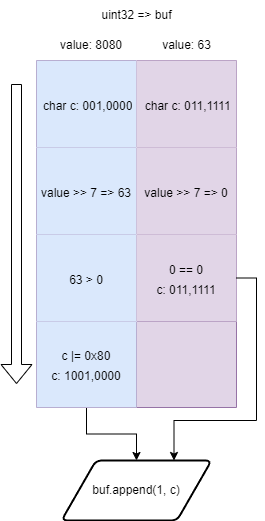

The diagram above was exported from draw.io. Its source (the exported page's mxGraphModel, read from the mxfile embedded in the PNG):
<mxGraphModel dx="1062" dy="979" grid="1" gridSize="10" guides="1" tooltips="1" connect="1" arrows="1" fold="1" page="1" pageScale="1" pageWidth="1169" pageHeight="827" math="0" shadow="0">
  <root>
    <mxCell id="0" />
    <mxCell id="1" parent="0" />
    <mxCell id="3FkpTbY8rigqSKuIgCfs-7" value="buf.append(1, c)" style="shape=parallelogram;html=1;strokeWidth=2;perimeter=parallelogramPerimeter;whiteSpace=wrap;rounded=1;arcSize=12;size=0.23;" vertex="1" parent="1">
      <mxGeometry x="835" y="530" width="150" height="60" as="geometry" />
    </mxCell>
    <mxCell id="3FkpTbY8rigqSKuIgCfs-50" style="edgeStyle=orthogonalEdgeStyle;rounded=0;orthogonalLoop=1;jettySize=auto;html=1;exitX=0.25;exitY=1;exitDx=0;exitDy=0;entryX=0.5;entryY=0;entryDx=0;entryDy=0;" edge="1" parent="1" source="3FkpTbY8rigqSKuIgCfs-9" target="3FkpTbY8rigqSKuIgCfs-7">
      <mxGeometry relative="1" as="geometry" />
    </mxCell>
    <mxCell id="3FkpTbY8rigqSKuIgCfs-9" value="" style="shape=table;startSize=0;container=1;collapsible=0;childLayout=tableLayout;fontSize=16;fillColor=#e1d5e7;strokeColor=#9673a6;" vertex="1" parent="1">
      <mxGeometry x="810" y="130" width="200" height="347" as="geometry" />
    </mxCell>
    <mxCell id="3FkpTbY8rigqSKuIgCfs-10" value="" style="shape=tableRow;horizontal=0;startSize=0;swimlaneHead=0;swimlaneBody=0;strokeColor=inherit;top=0;left=0;bottom=0;right=0;collapsible=0;dropTarget=0;fillColor=none;points=[[0,0.5],[1,0.5]];portConstraint=eastwest;fontSize=16;" vertex="1" parent="3FkpTbY8rigqSKuIgCfs-9">
      <mxGeometry width="200" height="87" as="geometry" />
    </mxCell>
    <mxCell id="3FkpTbY8rigqSKuIgCfs-11" value="&lt;span style=&quot;font-size: 12px;&quot;&gt;&amp;nbsp;char c: 001,0000&lt;/span&gt;" style="shape=partialRectangle;html=1;whiteSpace=wrap;connectable=0;strokeColor=#6c8ebf;overflow=hidden;fillColor=#dae8fc;top=0;left=0;bottom=0;right=0;pointerEvents=1;fontSize=16;" vertex="1" parent="3FkpTbY8rigqSKuIgCfs-10">
      <mxGeometry width="100" height="87" as="geometry">
        <mxRectangle width="100" height="87" as="alternateBounds" />
      </mxGeometry>
    </mxCell>
    <mxCell id="3FkpTbY8rigqSKuIgCfs-12" value="&lt;span style=&quot;font-size: 12px;&quot;&gt;&amp;nbsp;char c: 011,1111&lt;/span&gt;" style="shape=partialRectangle;html=1;whiteSpace=wrap;connectable=0;strokeColor=#9673a6;overflow=hidden;fillColor=#e1d5e7;top=0;left=0;bottom=0;right=0;pointerEvents=1;fontSize=16;" vertex="1" parent="3FkpTbY8rigqSKuIgCfs-10">
      <mxGeometry x="100" width="100" height="87" as="geometry">
        <mxRectangle width="100" height="87" as="alternateBounds" />
      </mxGeometry>
    </mxCell>
    <mxCell id="3FkpTbY8rigqSKuIgCfs-41" value="" style="shape=tableRow;horizontal=0;startSize=0;swimlaneHead=0;swimlaneBody=0;strokeColor=inherit;top=0;left=0;bottom=0;right=0;collapsible=0;dropTarget=0;fillColor=none;points=[[0,0.5],[1,0.5]];portConstraint=eastwest;fontSize=16;" vertex="1" parent="3FkpTbY8rigqSKuIgCfs-9">
      <mxGeometry y="87" width="200" height="87" as="geometry" />
    </mxCell>
    <mxCell id="3FkpTbY8rigqSKuIgCfs-42" value="&lt;span style=&quot;font-size: 12px;&quot;&gt;value &amp;gt;&amp;gt; 7 =&amp;gt; 63&lt;/span&gt;" style="shape=partialRectangle;html=1;whiteSpace=wrap;connectable=0;strokeColor=#6c8ebf;overflow=hidden;fillColor=#dae8fc;top=0;left=0;bottom=0;right=0;pointerEvents=1;fontSize=16;" vertex="1" parent="3FkpTbY8rigqSKuIgCfs-41">
      <mxGeometry width="100" height="87" as="geometry">
        <mxRectangle width="100" height="87" as="alternateBounds" />
      </mxGeometry>
    </mxCell>
    <mxCell id="3FkpTbY8rigqSKuIgCfs-43" value="&lt;span style=&quot;font-size: 12px;&quot;&gt;value &amp;gt;&amp;gt; 7 =&amp;gt; 0&lt;/span&gt;" style="shape=partialRectangle;html=1;whiteSpace=wrap;connectable=0;strokeColor=#9673a6;overflow=hidden;fillColor=#e1d5e7;top=0;left=0;bottom=0;right=0;pointerEvents=1;fontSize=16;" vertex="1" parent="3FkpTbY8rigqSKuIgCfs-41">
      <mxGeometry x="100" width="100" height="87" as="geometry">
        <mxRectangle width="100" height="87" as="alternateBounds" />
      </mxGeometry>
    </mxCell>
    <mxCell id="3FkpTbY8rigqSKuIgCfs-37" value="" style="shape=tableRow;horizontal=0;startSize=0;swimlaneHead=0;swimlaneBody=0;strokeColor=inherit;top=0;left=0;bottom=0;right=0;collapsible=0;dropTarget=0;fillColor=none;points=[[0,0.5],[1,0.5]];portConstraint=eastwest;fontSize=16;" vertex="1" parent="3FkpTbY8rigqSKuIgCfs-9">
      <mxGeometry y="174" width="200" height="87" as="geometry" />
    </mxCell>
    <mxCell id="3FkpTbY8rigqSKuIgCfs-38" value="&lt;span style=&quot;font-size: 12px;&quot;&gt;63 &amp;gt; 0&lt;/span&gt;" style="shape=partialRectangle;html=1;whiteSpace=wrap;connectable=0;strokeColor=#6c8ebf;overflow=hidden;fillColor=#dae8fc;top=0;left=0;bottom=0;right=0;pointerEvents=1;fontSize=16;" vertex="1" parent="3FkpTbY8rigqSKuIgCfs-37">
      <mxGeometry width="100" height="87" as="geometry">
        <mxRectangle width="100" height="87" as="alternateBounds" />
      </mxGeometry>
    </mxCell>
    <mxCell id="3FkpTbY8rigqSKuIgCfs-39" value="&lt;span style=&quot;font-size: 12px;&quot;&gt;0 == 0&lt;/span&gt;&lt;div&gt;&lt;span style=&quot;font-size: 12px;&quot;&gt;c: 011,1111&lt;/span&gt;&lt;/div&gt;" style="shape=partialRectangle;html=1;whiteSpace=wrap;connectable=0;strokeColor=#9673a6;overflow=hidden;fillColor=#e1d5e7;top=0;left=0;bottom=0;right=0;pointerEvents=1;fontSize=16;" vertex="1" parent="3FkpTbY8rigqSKuIgCfs-37">
      <mxGeometry x="100" width="100" height="87" as="geometry">
        <mxRectangle width="100" height="87" as="alternateBounds" />
      </mxGeometry>
    </mxCell>
    <mxCell id="3FkpTbY8rigqSKuIgCfs-14" value="" style="shape=tableRow;horizontal=0;startSize=0;swimlaneHead=0;swimlaneBody=0;strokeColor=inherit;top=0;left=0;bottom=0;right=0;collapsible=0;dropTarget=0;fillColor=none;points=[[0,0.5],[1,0.5]];portConstraint=eastwest;fontSize=16;" vertex="1" parent="3FkpTbY8rigqSKuIgCfs-9">
      <mxGeometry y="261" width="200" height="86" as="geometry" />
    </mxCell>
    <mxCell id="3FkpTbY8rigqSKuIgCfs-15" value="&lt;span style=&quot;font-size: 12px;&quot;&gt;c |= 0x80&lt;/span&gt;&lt;div&gt;&lt;span style=&quot;font-size: 12px;&quot;&gt;c: 1001,0000&lt;/span&gt;&lt;/div&gt;" style="shape=partialRectangle;html=1;whiteSpace=wrap;connectable=0;strokeColor=#6c8ebf;overflow=hidden;fillColor=#dae8fc;top=0;left=0;bottom=0;right=0;pointerEvents=1;fontSize=16;" vertex="1" parent="3FkpTbY8rigqSKuIgCfs-14">
      <mxGeometry width="100" height="86" as="geometry">
        <mxRectangle width="100" height="86" as="alternateBounds" />
      </mxGeometry>
    </mxCell>
    <mxCell id="3FkpTbY8rigqSKuIgCfs-16" value="" style="shape=partialRectangle;html=1;whiteSpace=wrap;connectable=0;strokeColor=inherit;overflow=hidden;fillColor=none;top=0;left=0;bottom=0;right=0;pointerEvents=1;fontSize=16;" vertex="1" parent="3FkpTbY8rigqSKuIgCfs-14">
      <mxGeometry x="100" width="100" height="86" as="geometry">
        <mxRectangle width="100" height="86" as="alternateBounds" />
      </mxGeometry>
    </mxCell>
    <mxCell id="3FkpTbY8rigqSKuIgCfs-45" value="" style="shape=flexArrow;endArrow=classic;html=1;rounded=0;" edge="1" parent="1">
      <mxGeometry width="50" height="50" relative="1" as="geometry">
        <mxPoint x="790" y="153.5" as="sourcePoint" />
        <mxPoint x="790" y="453.5" as="targetPoint" />
      </mxGeometry>
    </mxCell>
    <mxCell id="3FkpTbY8rigqSKuIgCfs-47" value="value: 63" style="text;html=1;align=center;verticalAlign=middle;resizable=0;points=[];autosize=1;strokeColor=none;fillColor=none;" vertex="1" parent="1">
      <mxGeometry x="925" y="100" width="70" height="30" as="geometry" />
    </mxCell>
    <mxCell id="3FkpTbY8rigqSKuIgCfs-51" style="edgeStyle=orthogonalEdgeStyle;rounded=0;orthogonalLoop=1;jettySize=auto;html=1;exitX=1;exitY=0.5;exitDx=0;exitDy=0;entryX=0.75;entryY=0;entryDx=0;entryDy=0;" edge="1" parent="1" source="3FkpTbY8rigqSKuIgCfs-37" target="3FkpTbY8rigqSKuIgCfs-7">
      <mxGeometry relative="1" as="geometry">
        <Array as="points">
          <mxPoint x="1030" y="348" />
          <mxPoint x="1030" y="490" />
          <mxPoint x="948" y="490" />
        </Array>
      </mxGeometry>
    </mxCell>
    <mxCell id="3FkpTbY8rigqSKuIgCfs-72" value="value: 8080" style="text;html=1;align=center;verticalAlign=middle;whiteSpace=wrap;rounded=0;" vertex="1" parent="1">
      <mxGeometry x="830" y="100" width="70" height="30" as="geometry" />
    </mxCell>
    <mxCell id="3FkpTbY8rigqSKuIgCfs-75" value="uint32 =&amp;gt; buf" style="text;html=1;align=center;verticalAlign=middle;resizable=0;points=[];autosize=1;strokeColor=none;fillColor=none;" vertex="1" parent="1">
      <mxGeometry x="865" y="70" width="90" height="30" as="geometry" />
    </mxCell>
  </root>
</mxGraphModel>